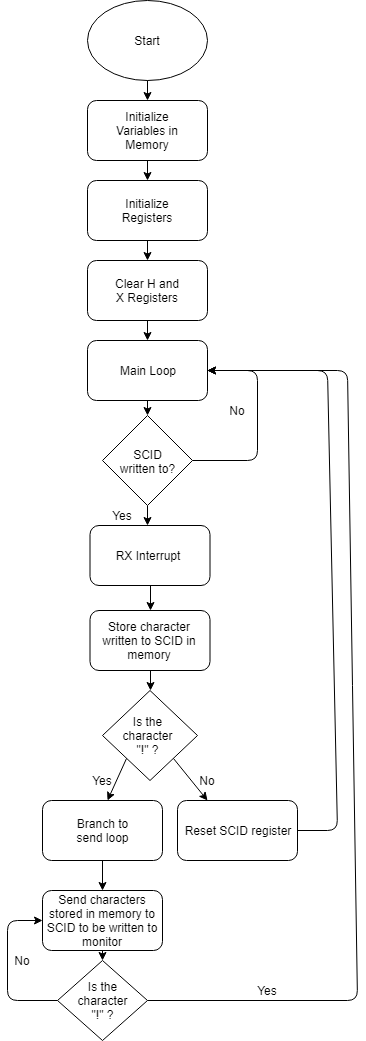

The diagram above was exported from draw.io. Its source (the exported page's mxGraphModel, read from the mxfile embedded in the PNG):
<mxGraphModel dx="432" dy="786" grid="1" gridSize="10" guides="1" tooltips="1" connect="1" arrows="1" fold="1" page="1" pageScale="1" pageWidth="850" pageHeight="1100" math="0" shadow="0">
  <root>
    <mxCell id="0" />
    <mxCell id="1" parent="0" />
    <mxCell id="rewpl4dSkybvx0vCQExN-73" value="" style="rhombus;whiteSpace=wrap;html=1;" vertex="1" parent="1">
      <mxGeometry x="110" y="1000" width="90" height="80" as="geometry" />
    </mxCell>
    <mxCell id="rewpl4dSkybvx0vCQExN-1" value="" style="ellipse;whiteSpace=wrap;html=1;" vertex="1" parent="1">
      <mxGeometry x="140" y="40" width="120" height="80" as="geometry" />
    </mxCell>
    <mxCell id="rewpl4dSkybvx0vCQExN-2" value="Start&lt;br&gt;" style="text;html=1;strokeColor=none;fillColor=none;align=center;verticalAlign=middle;whiteSpace=wrap;rounded=0;" vertex="1" parent="1">
      <mxGeometry x="180" y="70" width="40" height="20" as="geometry" />
    </mxCell>
    <mxCell id="rewpl4dSkybvx0vCQExN-3" value="" style="endArrow=none;html=1;" edge="1" parent="1" target="rewpl4dSkybvx0vCQExN-4">
      <mxGeometry width="50" height="50" relative="1" as="geometry">
        <mxPoint x="199" y="160" as="sourcePoint" />
        <mxPoint x="199" y="120" as="targetPoint" />
      </mxGeometry>
    </mxCell>
    <mxCell id="rewpl4dSkybvx0vCQExN-4" value="" style="rounded=1;whiteSpace=wrap;html=1;direction=west;" vertex="1" parent="1">
      <mxGeometry x="140" y="140" width="120" height="60" as="geometry" />
    </mxCell>
    <mxCell id="rewpl4dSkybvx0vCQExN-6" value="Initialize Variables in Memory" style="text;html=1;strokeColor=none;fillColor=none;align=center;verticalAlign=middle;whiteSpace=wrap;rounded=0;" vertex="1" parent="1">
      <mxGeometry x="155" y="160" width="90" height="20" as="geometry" />
    </mxCell>
    <mxCell id="rewpl4dSkybvx0vCQExN-41" style="edgeStyle=orthogonalEdgeStyle;rounded=0;orthogonalLoop=1;jettySize=auto;html=1;exitX=0.5;exitY=1;exitDx=0;exitDy=0;entryX=0.5;entryY=0;entryDx=0;entryDy=0;" edge="1" parent="1" source="rewpl4dSkybvx0vCQExN-7" target="rewpl4dSkybvx0vCQExN-11">
      <mxGeometry relative="1" as="geometry" />
    </mxCell>
    <mxCell id="rewpl4dSkybvx0vCQExN-7" value="" style="rounded=1;whiteSpace=wrap;html=1;" vertex="1" parent="1">
      <mxGeometry x="140" y="220" width="120" height="60" as="geometry" />
    </mxCell>
    <mxCell id="rewpl4dSkybvx0vCQExN-10" value="Initialize Registers" style="text;html=1;strokeColor=none;fillColor=none;align=center;verticalAlign=middle;whiteSpace=wrap;rounded=0;" vertex="1" parent="1">
      <mxGeometry x="180" y="240" width="40" height="20" as="geometry" />
    </mxCell>
    <mxCell id="rewpl4dSkybvx0vCQExN-40" style="edgeStyle=orthogonalEdgeStyle;rounded=0;orthogonalLoop=1;jettySize=auto;html=1;exitX=0.5;exitY=1;exitDx=0;exitDy=0;entryX=0.5;entryY=0;entryDx=0;entryDy=0;" edge="1" parent="1" source="rewpl4dSkybvx0vCQExN-11" target="rewpl4dSkybvx0vCQExN-14">
      <mxGeometry relative="1" as="geometry" />
    </mxCell>
    <mxCell id="rewpl4dSkybvx0vCQExN-11" value="" style="rounded=1;whiteSpace=wrap;html=1;" vertex="1" parent="1">
      <mxGeometry x="140" y="300" width="120" height="60" as="geometry" />
    </mxCell>
    <mxCell id="rewpl4dSkybvx0vCQExN-13" value="Clear H and X Registers" style="text;html=1;strokeColor=none;fillColor=none;align=center;verticalAlign=middle;whiteSpace=wrap;rounded=0;" vertex="1" parent="1">
      <mxGeometry x="165" y="320" width="70" height="20" as="geometry" />
    </mxCell>
    <mxCell id="rewpl4dSkybvx0vCQExN-39" style="edgeStyle=orthogonalEdgeStyle;rounded=0;orthogonalLoop=1;jettySize=auto;html=1;exitX=0.5;exitY=1;exitDx=0;exitDy=0;entryX=0.5;entryY=0;entryDx=0;entryDy=0;" edge="1" parent="1" source="rewpl4dSkybvx0vCQExN-14" target="rewpl4dSkybvx0vCQExN-34">
      <mxGeometry relative="1" as="geometry" />
    </mxCell>
    <mxCell id="rewpl4dSkybvx0vCQExN-14" value="" style="rounded=1;whiteSpace=wrap;html=1;" vertex="1" parent="1">
      <mxGeometry x="140" y="380" width="120" height="60" as="geometry" />
    </mxCell>
    <mxCell id="rewpl4dSkybvx0vCQExN-15" value="Main Loop" style="text;html=1;strokeColor=none;fillColor=none;align=center;verticalAlign=middle;whiteSpace=wrap;rounded=0;" vertex="1" parent="1">
      <mxGeometry x="165" y="400" width="70" height="20" as="geometry" />
    </mxCell>
    <mxCell id="rewpl4dSkybvx0vCQExN-17" value="" style="rounded=1;whiteSpace=wrap;html=1;" vertex="1" parent="1">
      <mxGeometry x="142.5" y="565" width="120" height="60" as="geometry" />
    </mxCell>
    <mxCell id="rewpl4dSkybvx0vCQExN-25" value="Yes&lt;br&gt;" style="text;html=1;strokeColor=none;fillColor=none;align=center;verticalAlign=middle;whiteSpace=wrap;rounded=0;" vertex="1" parent="1">
      <mxGeometry x="155" y="545" width="40" height="20" as="geometry" />
    </mxCell>
    <mxCell id="rewpl4dSkybvx0vCQExN-28" value="RX Interrupt" style="text;html=1;strokeColor=none;fillColor=none;align=center;verticalAlign=middle;whiteSpace=wrap;rounded=0;" vertex="1" parent="1">
      <mxGeometry x="160" y="585" width="80" height="20" as="geometry" />
    </mxCell>
    <mxCell id="rewpl4dSkybvx0vCQExN-30" value="" style="endArrow=classic;html=1;exitX=0.5;exitY=1;exitDx=0;exitDy=0;" edge="1" parent="1" source="rewpl4dSkybvx0vCQExN-1">
      <mxGeometry width="50" height="50" relative="1" as="geometry">
        <mxPoint x="140" y="700" as="sourcePoint" />
        <mxPoint x="200" y="140" as="targetPoint" />
      </mxGeometry>
    </mxCell>
    <mxCell id="rewpl4dSkybvx0vCQExN-31" value="" style="endArrow=classic;html=1;exitX=0.5;exitY=0;exitDx=0;exitDy=0;" edge="1" parent="1" source="rewpl4dSkybvx0vCQExN-4">
      <mxGeometry width="50" height="50" relative="1" as="geometry">
        <mxPoint x="140" y="700" as="sourcePoint" />
        <mxPoint x="200" y="220" as="targetPoint" />
      </mxGeometry>
    </mxCell>
    <mxCell id="rewpl4dSkybvx0vCQExN-43" style="edgeStyle=orthogonalEdgeStyle;rounded=0;orthogonalLoop=1;jettySize=auto;html=1;exitX=0.5;exitY=1;exitDx=0;exitDy=0;" edge="1" parent="1" source="rewpl4dSkybvx0vCQExN-34">
      <mxGeometry relative="1" as="geometry">
        <mxPoint x="200" y="565" as="targetPoint" />
      </mxGeometry>
    </mxCell>
    <mxCell id="rewpl4dSkybvx0vCQExN-34" value="" style="rhombus;whiteSpace=wrap;html=1;" vertex="1" parent="1">
      <mxGeometry x="155" y="455" width="90" height="90" as="geometry" />
    </mxCell>
    <mxCell id="rewpl4dSkybvx0vCQExN-23" value="SCID written to?" style="text;html=1;strokeColor=none;fillColor=none;align=center;verticalAlign=middle;whiteSpace=wrap;rounded=0;" vertex="1" parent="1">
      <mxGeometry x="167.5" y="500" width="65" as="geometry" />
    </mxCell>
    <mxCell id="rewpl4dSkybvx0vCQExN-47" value="" style="endArrow=classic;html=1;exitX=1;exitY=0.5;exitDx=0;exitDy=0;entryX=1;entryY=0.5;entryDx=0;entryDy=0;" edge="1" parent="1" source="rewpl4dSkybvx0vCQExN-34" target="rewpl4dSkybvx0vCQExN-14">
      <mxGeometry width="50" height="50" relative="1" as="geometry">
        <mxPoint x="140" y="700" as="sourcePoint" />
        <mxPoint x="190" y="650" as="targetPoint" />
        <Array as="points">
          <mxPoint x="310" y="500" />
          <mxPoint x="310" y="410" />
        </Array>
      </mxGeometry>
    </mxCell>
    <mxCell id="rewpl4dSkybvx0vCQExN-48" value="No&lt;br&gt;" style="text;html=1;strokeColor=none;fillColor=none;align=center;verticalAlign=middle;whiteSpace=wrap;rounded=0;" vertex="1" parent="1">
      <mxGeometry x="270" y="440" width="40" height="20" as="geometry" />
    </mxCell>
    <mxCell id="rewpl4dSkybvx0vCQExN-49" value="" style="rounded=1;whiteSpace=wrap;html=1;" vertex="1" parent="1">
      <mxGeometry x="142.5" y="650" width="120" height="60" as="geometry" />
    </mxCell>
    <mxCell id="rewpl4dSkybvx0vCQExN-50" value="Store character written to SCID in memory" style="text;html=1;strokeColor=none;fillColor=none;align=center;verticalAlign=middle;whiteSpace=wrap;rounded=0;" vertex="1" parent="1">
      <mxGeometry x="143" y="670" width="118" height="20" as="geometry" />
    </mxCell>
    <mxCell id="rewpl4dSkybvx0vCQExN-51" value="" style="endArrow=classic;html=1;exitX=0.5;exitY=1;exitDx=0;exitDy=0;entryX=0.5;entryY=0;entryDx=0;entryDy=0;" edge="1" parent="1" source="rewpl4dSkybvx0vCQExN-17" target="rewpl4dSkybvx0vCQExN-49">
      <mxGeometry width="50" height="50" relative="1" as="geometry">
        <mxPoint x="140" y="800" as="sourcePoint" />
        <mxPoint x="190" y="750" as="targetPoint" />
      </mxGeometry>
    </mxCell>
    <mxCell id="rewpl4dSkybvx0vCQExN-52" value="" style="rhombus;whiteSpace=wrap;html=1;" vertex="1" parent="1">
      <mxGeometry x="155" y="730" width="95" height="90" as="geometry" />
    </mxCell>
    <mxCell id="rewpl4dSkybvx0vCQExN-53" value="" style="endArrow=classic;html=1;exitX=0.5;exitY=1;exitDx=0;exitDy=0;entryX=0.5;entryY=0;entryDx=0;entryDy=0;" edge="1" parent="1" source="rewpl4dSkybvx0vCQExN-49" target="rewpl4dSkybvx0vCQExN-52">
      <mxGeometry width="50" height="50" relative="1" as="geometry">
        <mxPoint x="140" y="900" as="sourcePoint" />
        <mxPoint x="190" y="850" as="targetPoint" />
      </mxGeometry>
    </mxCell>
    <mxCell id="rewpl4dSkybvx0vCQExN-56" value="Is the character &quot;!&quot; ?" style="text;html=1;strokeColor=none;fillColor=none;align=center;verticalAlign=middle;whiteSpace=wrap;rounded=0;" vertex="1" parent="1">
      <mxGeometry x="180" y="765" width="40" height="20" as="geometry" />
    </mxCell>
    <mxCell id="rewpl4dSkybvx0vCQExN-58" value="" style="endArrow=classic;html=1;exitX=0;exitY=1;exitDx=0;exitDy=0;" edge="1" parent="1" source="rewpl4dSkybvx0vCQExN-52">
      <mxGeometry width="50" height="50" relative="1" as="geometry">
        <mxPoint x="140" y="890" as="sourcePoint" />
        <mxPoint x="160" y="840" as="targetPoint" />
      </mxGeometry>
    </mxCell>
    <mxCell id="rewpl4dSkybvx0vCQExN-59" value="" style="endArrow=classic;html=1;exitX=1;exitY=1;exitDx=0;exitDy=0;" edge="1" parent="1" source="rewpl4dSkybvx0vCQExN-52">
      <mxGeometry width="50" height="50" relative="1" as="geometry">
        <mxPoint x="140" y="920" as="sourcePoint" />
        <mxPoint x="260" y="840" as="targetPoint" />
      </mxGeometry>
    </mxCell>
    <mxCell id="rewpl4dSkybvx0vCQExN-60" value="" style="rounded=1;whiteSpace=wrap;html=1;" vertex="1" parent="1">
      <mxGeometry x="95" y="840" width="120" height="60" as="geometry" />
    </mxCell>
    <mxCell id="rewpl4dSkybvx0vCQExN-61" value="Yes" style="text;html=1;strokeColor=none;fillColor=none;align=center;verticalAlign=middle;whiteSpace=wrap;rounded=0;" vertex="1" parent="1">
      <mxGeometry x="135" y="810" width="40" height="20" as="geometry" />
    </mxCell>
    <mxCell id="rewpl4dSkybvx0vCQExN-62" value="" style="rounded=1;whiteSpace=wrap;html=1;" vertex="1" parent="1">
      <mxGeometry x="230" y="840" width="120" height="60" as="geometry" />
    </mxCell>
    <mxCell id="rewpl4dSkybvx0vCQExN-63" value="No" style="text;html=1;strokeColor=none;fillColor=none;align=center;verticalAlign=middle;whiteSpace=wrap;rounded=0;" vertex="1" parent="1">
      <mxGeometry x="240" y="810" width="40" height="20" as="geometry" />
    </mxCell>
    <mxCell id="rewpl4dSkybvx0vCQExN-64" value="Reset SCID register" style="text;html=1;strokeColor=none;fillColor=none;align=center;verticalAlign=middle;whiteSpace=wrap;rounded=0;" vertex="1" parent="1">
      <mxGeometry x="230" y="860" width="120" height="20" as="geometry" />
    </mxCell>
    <mxCell id="rewpl4dSkybvx0vCQExN-65" value="" style="endArrow=classic;html=1;exitX=1;exitY=0.5;exitDx=0;exitDy=0;" edge="1" parent="1" source="rewpl4dSkybvx0vCQExN-64">
      <mxGeometry width="50" height="50" relative="1" as="geometry">
        <mxPoint x="100" y="970" as="sourcePoint" />
        <mxPoint x="260" y="410" as="targetPoint" />
        <Array as="points">
          <mxPoint x="390" y="870" />
          <mxPoint x="380" y="410" />
        </Array>
      </mxGeometry>
    </mxCell>
    <mxCell id="rewpl4dSkybvx0vCQExN-67" value="Branch to send loop" style="text;html=1;strokeColor=none;fillColor=none;align=center;verticalAlign=middle;whiteSpace=wrap;rounded=0;" vertex="1" parent="1">
      <mxGeometry x="117.5" y="860" width="75" height="20" as="geometry" />
    </mxCell>
    <mxCell id="rewpl4dSkybvx0vCQExN-68" value="" style="rounded=1;whiteSpace=wrap;html=1;" vertex="1" parent="1">
      <mxGeometry x="95" y="930" width="120" height="60" as="geometry" />
    </mxCell>
    <mxCell id="rewpl4dSkybvx0vCQExN-69" value="" style="endArrow=classic;html=1;exitX=0.5;exitY=1;exitDx=0;exitDy=0;" edge="1" parent="1" source="rewpl4dSkybvx0vCQExN-60">
      <mxGeometry width="50" height="50" relative="1" as="geometry">
        <mxPoint x="100" y="1080" as="sourcePoint" />
        <mxPoint x="155" y="930" as="targetPoint" />
      </mxGeometry>
    </mxCell>
    <mxCell id="rewpl4dSkybvx0vCQExN-70" value="Send characters stored in memory to SCID to be written to monitor" style="text;html=1;strokeColor=none;fillColor=none;align=center;verticalAlign=middle;whiteSpace=wrap;rounded=0;" vertex="1" parent="1">
      <mxGeometry x="95" y="950" width="120" height="20" as="geometry" />
    </mxCell>
    <mxCell id="rewpl4dSkybvx0vCQExN-71" value="Is the character &quot;!&quot; ?" style="text;html=1;strokeColor=none;fillColor=none;align=center;verticalAlign=middle;whiteSpace=wrap;rounded=0;" vertex="1" parent="1">
      <mxGeometry x="135" y="1030" width="40" height="20" as="geometry" />
    </mxCell>
    <mxCell id="rewpl4dSkybvx0vCQExN-74" value="" style="endArrow=classic;html=1;exitX=0.5;exitY=1;exitDx=0;exitDy=0;" edge="1" parent="1" source="rewpl4dSkybvx0vCQExN-68">
      <mxGeometry width="50" height="50" relative="1" as="geometry">
        <mxPoint x="100" y="1150" as="sourcePoint" />
        <mxPoint x="155" y="1000" as="targetPoint" />
      </mxGeometry>
    </mxCell>
    <mxCell id="rewpl4dSkybvx0vCQExN-75" value="" style="endArrow=classic;html=1;exitX=0;exitY=0.5;exitDx=0;exitDy=0;entryX=0;entryY=0.5;entryDx=0;entryDy=0;" edge="1" parent="1" source="rewpl4dSkybvx0vCQExN-73" target="rewpl4dSkybvx0vCQExN-70">
      <mxGeometry width="50" height="50" relative="1" as="geometry">
        <mxPoint x="100" y="1150" as="sourcePoint" />
        <mxPoint x="69" y="1040" as="targetPoint" />
        <Array as="points">
          <mxPoint x="60" y="1040" />
          <mxPoint x="60" y="960" />
        </Array>
      </mxGeometry>
    </mxCell>
    <mxCell id="rewpl4dSkybvx0vCQExN-76" value="No" style="text;html=1;strokeColor=none;fillColor=none;align=center;verticalAlign=middle;whiteSpace=wrap;rounded=0;" vertex="1" parent="1">
      <mxGeometry x="55" y="990" width="40" height="20" as="geometry" />
    </mxCell>
    <mxCell id="rewpl4dSkybvx0vCQExN-77" value="" style="endArrow=classic;html=1;exitX=1;exitY=0.5;exitDx=0;exitDy=0;" edge="1" parent="1" source="rewpl4dSkybvx0vCQExN-73">
      <mxGeometry width="50" height="50" relative="1" as="geometry">
        <mxPoint x="50" y="1150" as="sourcePoint" />
        <mxPoint x="260" y="410" as="targetPoint" />
        <Array as="points">
          <mxPoint x="410" y="1040" />
          <mxPoint x="400" y="410" />
        </Array>
      </mxGeometry>
    </mxCell>
    <mxCell id="rewpl4dSkybvx0vCQExN-78" value="Yes&lt;br&gt;" style="text;html=1;strokeColor=none;fillColor=none;align=center;verticalAlign=middle;whiteSpace=wrap;rounded=0;" vertex="1" parent="1">
      <mxGeometry x="300" y="1020" width="40" height="20" as="geometry" />
    </mxCell>
  </root>
</mxGraphModel>